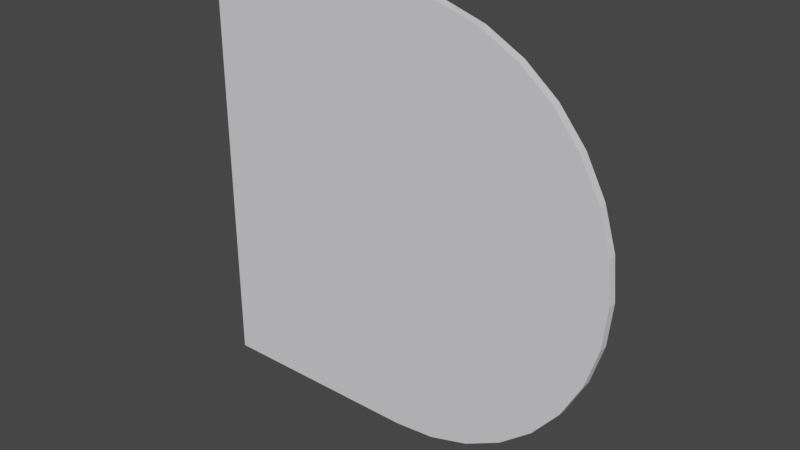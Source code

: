 # Source: flippedRoadBend.blend  (saved by Blender 2.93.21; exported with 4.5.12 LTS)
import bpy
from mathutils import Matrix  # noqa: F401  (used for matrix-valued properties, if any)

bpy.ops.wm.read_factory_settings(use_empty=True)
scene = bpy.context.scene
scene.name = 'Scene'

# ---- collections
col_collection = bpy.data.collections.new('Collection'); scene.collection.children.link(col_collection)

# ---- materials (node trees are filled in below, after node groups)
mat_pavement = bpy.data.materials.new('pavement')
mat_pavement.use_transparent_shadow = False
mat_pavement.diffuse_color = (0.7569, 0.7569, 0.8, 1.0)
mat_line = bpy.data.materials.new('line')
mat_line.use_transparent_shadow = False
mat_line.diffuse_color = (0.549, 0.5765, 0.6784, 1.0)
mat_asphalt = bpy.data.materials.new('asphalt')
mat_asphalt.use_transparent_shadow = False
mat_asphalt.diffuse_color = (0.4314, 0.4549, 0.5294, 1.0)
mat_asphaltedge = bpy.data.materials.new('asphaltEdge')
mat_asphaltedge.use_transparent_shadow = False
mat_asphaltedge.diffuse_color = (0.3216, 0.3373, 0.3961, 1.0)

# ---- material node trees
mat_pavement.use_nodes = True; mat_pavement.node_tree.nodes.clear()
_N = mat_pavement.node_tree.nodes; _L = mat_pavement.node_tree.links
n0 = _N.new('ShaderNodeBsdfPrincipled'); n0.name = 'Principled BSDF'; n0.location = (0, 300)
n0.distribution = 'GGX'
n0.subsurface_method = 'BURLEY'
n0.inputs[0].default_value = (0.7569, 0.7569, 0.8, 1.0)
n0.inputs[3].default_value = 1.0
n0.inputs[27].default_value = (0.0, 0.0, 0.0, 1.0)
n0.inputs[28].default_value = 1.0
n1 = _N.new('ShaderNodeOutputMaterial'); n1.name = 'Material Output'; n1.location = (300, 300)
n2 = _N.new('ShaderNodeRGB'); n2.name = 'RGB'; n2.location = (-300, 300)
n2.label = 'Ambient'
n2.outputs[0].default_value = (0.0, 0.0, 0.0, 1.0)
n3 = _N.new('ShaderNodeRGB'); n3.name = 'RGB.001'; n3.location = (-300, 0)
n3.label = 'Specular'
n3.outputs[0].default_value = (0.5, 0.5, 0.5, 1.0)
_L.new(n0.outputs[0], n1.inputs[0])
n1.is_active_output = True
mat_line.use_nodes = True; mat_line.node_tree.nodes.clear()
_N = mat_line.node_tree.nodes; _L = mat_line.node_tree.links
n0 = _N.new('ShaderNodeBsdfPrincipled'); n0.name = 'Principled BSDF'; n0.location = (0, 300)
n0.distribution = 'GGX'
n0.subsurface_method = 'BURLEY'
n0.inputs[0].default_value = (0.549, 0.5765, 0.6784, 1.0)
n0.inputs[3].default_value = 1.0
n0.inputs[27].default_value = (0.0, 0.0, 0.0, 1.0)
n0.inputs[28].default_value = 1.0
n1 = _N.new('ShaderNodeOutputMaterial'); n1.name = 'Material Output'; n1.location = (300, 300)
n2 = _N.new('ShaderNodeRGB'); n2.name = 'RGB'; n2.location = (-300, 300)
n2.label = 'Ambient'
n2.outputs[0].default_value = (0.0, 0.0, 0.0, 1.0)
n3 = _N.new('ShaderNodeRGB'); n3.name = 'RGB.001'; n3.location = (-300, 0)
n3.label = 'Specular'
n3.outputs[0].default_value = (0.5, 0.5, 0.5, 1.0)
_L.new(n0.outputs[0], n1.inputs[0])
n1.is_active_output = True
mat_asphalt.use_nodes = True; mat_asphalt.node_tree.nodes.clear()
_N = mat_asphalt.node_tree.nodes; _L = mat_asphalt.node_tree.links
n0 = _N.new('ShaderNodeBsdfPrincipled'); n0.name = 'Principled BSDF'; n0.location = (0, 300)
n0.distribution = 'GGX'
n0.subsurface_method = 'BURLEY'
n0.inputs[0].default_value = (0.4314, 0.4549, 0.5294, 1.0)
n0.inputs[3].default_value = 1.0
n0.inputs[27].default_value = (0.0, 0.0, 0.0, 1.0)
n0.inputs[28].default_value = 1.0
n1 = _N.new('ShaderNodeOutputMaterial'); n1.name = 'Material Output'; n1.location = (300, 300)
n2 = _N.new('ShaderNodeRGB'); n2.name = 'RGB'; n2.location = (-300, 300)
n2.label = 'Ambient'
n2.outputs[0].default_value = (0.0, 0.0, 0.0, 1.0)
n3 = _N.new('ShaderNodeRGB'); n3.name = 'RGB.001'; n3.location = (-300, 0)
n3.label = 'Specular'
n3.outputs[0].default_value = (0.5, 0.5, 0.5, 1.0)
_L.new(n0.outputs[0], n1.inputs[0])
n1.is_active_output = True
mat_asphaltedge.use_nodes = True; mat_asphaltedge.node_tree.nodes.clear()
_N = mat_asphaltedge.node_tree.nodes; _L = mat_asphaltedge.node_tree.links
n0 = _N.new('ShaderNodeBsdfPrincipled'); n0.name = 'Principled BSDF'; n0.location = (0, 300)
n0.distribution = 'GGX'
n0.subsurface_method = 'BURLEY'
n0.inputs[0].default_value = (0.3216, 0.3373, 0.3961, 1.0)
n0.inputs[3].default_value = 1.0
n0.inputs[27].default_value = (0.0, 0.0, 0.0, 1.0)
n0.inputs[28].default_value = 1.0
n1 = _N.new('ShaderNodeOutputMaterial'); n1.name = 'Material Output'; n1.location = (300, 300)
n2 = _N.new('ShaderNodeRGB'); n2.name = 'RGB'; n2.location = (-300, 300)
n2.label = 'Ambient'
n2.outputs[0].default_value = (0.0, 0.0, 0.0, 1.0)
n3 = _N.new('ShaderNodeRGB'); n3.name = 'RGB.001'; n3.location = (-300, 0)
n3.label = 'Specular'
n3.outputs[0].default_value = (0.5, 0.5, 0.5, 1.0)
_L.new(n0.outputs[0], n1.inputs[0])
n1.is_active_output = True

# ---- world
world_world = bpy.data.worlds.new('World'); scene.world = world_world
world_world.use_nodes = True; world_world.node_tree.nodes.clear()
_N = world_world.node_tree.nodes; _L = world_world.node_tree.links
n0 = _N.new('ShaderNodeOutputWorld'); n0.name = 'World Output'; n0.location = (300, 300)
n1 = _N.new('ShaderNodeBackground'); n1.name = 'Background'; n1.location = (10, 300)
n1.inputs[0].default_value = (0.05088, 0.05088, 0.05088, 1.0)
_L.new(n1.outputs[0], n0.inputs[0])
n0.is_active_output = True
world_world.color = (0.05088, 0.05088, 0.05088)
world_world.use_sun_shadow = False
world_world.sun_shadow_jitter_overblur = 0.0

# ---- meshes
me_id11 = bpy.data.meshes.new('ID11')
me_id11.from_pydata([(-2.607e-07, 0.01, -0.4), (-2.607e-07, 0.02, -0.4), (-0.5, 0.01, -0.4), (-0.5, 0.02, -0.4), (-3.258e-07, -1.033e-07, -0.5), (-0.5, -1.033e-07, -0.5), (-3.258e-07, 0.02, -0.5), (-0.5, 0.02, -0.5), (-0.5, 1.033e-07, 0.5), (-0.5, -1.033e-07, -0.5), (3.258e-07, 1.033e-07, 0.5), (-3.258e-07, -1.033e-07, -0.5), (0.09754, -1.013e-07, -0.4904), (0.09755, 1.013e-07, 0.4904), (0.1913, 9.545e-08, 0.4619), (0.1913, -9.545e-08, -0.4619), (0.2778, 8.59e-08, 0.4157), (0.2778, -8.59e-08, -0.4157), (0.297, 8.265e-08, 0.4), (0.297, -8.265e-08, -0.4), (0.3536, 7.306e-08, 0.3536), (0.3536, -7.306e-08, -0.3536), (0.4, 6.136e-08, 0.297), (0.4, -6.136e-08, -0.297), (0.4157, 5.74e-08, 0.2778), (0.4157, -5.74e-08, -0.2778), (0.4619, 3.954e-08, 0.1913), (0.4619, -3.954e-08, -0.1913), (0.4904, 2.016e-08, 0.09754), (0.4904, -2.016e-08, -0.09755), (0.5, -6.021e-14, -3.258e-07), (-0.5, 1.033e-07, 0.5), (3.258e-07, 1.033e-07, 0.5), (-0.5, 0.02, 0.5), (3.258e-07, 0.02, 0.5), (-0.5, 0.02, -0.5), (-0.5, 0.02, -0.4), (-3.258e-07, 0.02, -0.5), (-2.607e-07, 0.02, -0.4), (0.09754, 0.02, -0.4904), (0.07804, 0.02, -0.3923), (0.1531, 0.02, -0.3696), (0.1913, 0.02, -0.4619), (0.2222, 0.02, -0.3326), (0.2778, 0.02, -0.4157), (0.2828, 0.02, -0.2828), (0.297, 0.02, -0.4), (0.3326, 0.02, -0.2222), (0.3536, 0.02, -0.3536), (0.3696, 0.02, -0.1531), (0.4, 0.02, -0.297), (0.3923, 0.02, -0.07804), (0.4, 0.02, -2.648e-07), (0.4157, 0.02, -0.2778), (0.4, 0.02, 0.297), (0.4157, 0.02, 0.2778), (0.4619, 0.02, -0.1913), (0.4619, 0.02, 0.1913), (0.4904, 0.02, -0.09755), (0.4904, 0.02, 0.09754), (0.5, 0.02, -3.3e-07), (0.3923, 0.02, 0.07804), (0.3696, 0.02, 0.1531), (0.3536, 0.02, 0.3536), (0.3326, 0.02, 0.2222), (0.297, 0.02, 0.4), (0.2828, 0.02, 0.2828), (0.2778, 0.02, 0.4157), (0.2222, 0.02, 0.3326), (0.1913, 0.02, 0.4619), (0.1531, 0.02, 0.3696), (0.09755, 0.02, 0.4904), (0.07804, 0.02, 0.3923), (3.258e-07, 0.02, 0.5), (2.607e-07, 0.02, 0.4), (-0.5, 0.02, 0.5), (-0.5, 0.02, 0.4), (0.4, 0.02, -2.648e-07), (0.4, 0.01, -2.627e-07), (0.3923, 0.02, 0.07804), (0.3923, 0.01, 0.07804), (0.4157, 5.74e-08, 0.2778), (0.4157, 0.02, 0.2778), (0.4, 6.136e-08, 0.297), (0.4, 0.02, 0.297), (0.3536, 7.306e-08, 0.3536), (0.3536, 0.02, 0.3536), (0.2778, 8.59e-08, 0.4157), (0.297, 8.265e-08, 0.4), (0.2778, 0.02, 0.4157), (0.3536, 7.306e-08, 0.3536), (0.3536, 0.02, 0.3536), (0.297, 0.02, 0.4), (0.07804, 0.01, 0.3923), (2.607e-07, 0.01, 0.4), (0.07804, 0.02, 0.3923), (2.607e-07, 0.02, 0.4), (0.1531, 0.01, 0.3696), (0.07804, 0.01, 0.3923), (0.1531, 0.02, 0.3696), (0.07804, 0.02, 0.3923), (0.2222, 0.01, 0.3326), (0.1531, 0.01, 0.3696), (0.2222, 0.02, 0.3326), (0.1531, 0.02, 0.3696), (0.2828, 0.01, 0.2828), (0.2619, 0.01, 0.3), (0.2828, 0.02, 0.2828), (0.2222, 0.02, 0.3326), (0.2222, 0.01, 0.3326), (0.3326, 0.02, 0.2222), (0.3326, 0.01, 0.2222), (0.2828, 0.02, 0.2828), (0.3, 0.01, 0.2619), (0.2828, 0.01, 0.2828), (0.3696, 0.02, 0.1531), (0.3696, 0.01, 0.1531), (0.3326, 0.02, 0.2222), (0.3326, 0.01, 0.2222), (0.3923, 0.02, 0.07804), (0.3923, 0.01, 0.07804), (0.3696, 0.02, 0.1531), (0.3696, 0.01, 0.1531), (2.607e-07, 0.01, 0.4), (-0.5, 0.01, 0.4), (2.607e-07, 0.02, 0.4), (-0.5, 0.02, 0.4), (-2.607e-07, 0.01, -0.4), (0.07804, 0.01, -0.3923), (-2.607e-07, 0.02, -0.4), (0.07804, 0.02, -0.3923), (0.2778, -8.59e-08, -0.4157), (0.2778, 0.02, -0.4157), (0.297, -8.265e-08, -0.4), (0.3536, -7.306e-08, -0.3536), (0.3536, 0.02, -0.3536), (0.297, 0.02, -0.4), (0.3923, 0.02, -0.07804), (0.3923, 0.01, -0.07804), (0.4, 0.02, -2.648e-07), (0.4, 0.01, -2.627e-07), (0.3696, 0.02, -0.1531), (0.3696, 0.01, -0.1531), (0.3923, 0.02, -0.07804), (0.3923, 0.01, -0.07804), (0.3326, 0.02, -0.2222), (0.3326, 0.01, -0.2222), (0.3696, 0.02, -0.1531), (0.3696, 0.01, -0.1531), (0.2828, 0.02, -0.2828), (0.2828, 0.01, -0.2828), (0.3326, 0.02, -0.2222), (0.3, 0.01, -0.2619), (0.3326, 0.01, -0.2222), (0.2619, 0.01, -0.3), (0.2828, 0.01, -0.2828), (0.2222, 0.01, -0.3326), (0.2222, 0.02, -0.3326), (0.2828, 0.02, -0.2828), (0.1531, 0.01, -0.3696), (0.2222, 0.01, -0.3326), (0.1531, 0.02, -0.3696), (0.2222, 0.02, -0.3326), (0.07804, 0.01, -0.3923), (0.1531, 0.01, -0.3696), (0.07804, 0.02, -0.3923), (0.1531, 0.02, -0.3696), (3.258e-07, 1.033e-07, 0.5), (0.09755, 1.013e-07, 0.4904), (3.258e-07, 0.02, 0.5), (0.09755, 0.02, 0.4904), (0.09755, 1.013e-07, 0.4904), (0.1913, 9.545e-08, 0.4619), (0.09755, 0.02, 0.4904), (0.1913, 0.02, 0.4619), (0.2778, 8.59e-08, 0.4157), (0.2778, 0.02, 0.4157), (0.1913, 9.545e-08, 0.4619), (0.1913, 0.02, 0.4619), (0.4619, 3.954e-08, 0.1913), (0.4619, 0.02, 0.1913), (0.4157, 5.74e-08, 0.2778), (0.4157, 0.02, 0.2778), (0.4904, 2.016e-08, 0.09754), (0.4904, 0.02, 0.09754), (0.4619, 3.954e-08, 0.1913), (0.4619, 0.02, 0.1913), (0.5, -6.021e-14, -3.258e-07), (0.5, 0.02, -3.3e-07), (0.4904, 2.016e-08, 0.09754), (0.4904, 0.02, 0.09754), (0.4904, -2.016e-08, -0.09755), (0.4904, 0.02, -0.09755), (0.5, -6.021e-14, -3.258e-07), (0.5, 0.02, -3.3e-07), (0.4619, -3.954e-08, -0.1913), (0.4619, 0.02, -0.1913), (0.4904, -2.016e-08, -0.09755), (0.4904, 0.02, -0.09755), (0.4157, -5.74e-08, -0.2778), (0.4157, 0.02, -0.2778), (0.4619, -3.954e-08, -0.1913), (0.4619, 0.02, -0.1913), (0.3536, -7.306e-08, -0.3536), (0.3536, 0.02, -0.3536), (0.4, -6.136e-08, -0.297), (0.4, 0.02, -0.297), (0.4157, -5.74e-08, -0.2778), (0.4157, 0.02, -0.2778), (0.1913, -9.545e-08, -0.4619), (0.1913, 0.02, -0.4619), (0.2778, -8.59e-08, -0.4157), (0.2778, 0.02, -0.4157), (0.1913, -9.545e-08, -0.4619), (0.09754, -1.013e-07, -0.4904), (0.1913, 0.02, -0.4619), (0.09754, 0.02, -0.4904), (0.09754, -1.013e-07, -0.4904), (-3.258e-07, -1.033e-07, -0.5), (0.09754, 0.02, -0.4904), (-3.258e-07, 0.02, -0.5), (-0.5, 0.01, -0.01), (-0.5, 0.01, 0.01), (0.01, 0.01, -0.01), (0.01, 0.01, 0.01), (-0.5, 0.02, 0.4), (-0.5, 0.01, 0.4), (-0.5, 0.02, 0.5), (-0.5, 1.033e-07, 0.5), (-0.5, 0.01, 0.3), (-0.5, 0.01, 0.01), (-0.5, 0.01, -0.01), (-0.5, 0.01, -0.3), (-0.5, 0.01, -0.4), (-0.5, -1.033e-07, -0.5), (-0.5, 0.02, -0.4), (-0.5, 0.02, -0.5), (-0.5, 0.01, -0.3), (-1.955e-07, 0.01, -0.3), (0.05853, 0.01, -0.2942), (0.05853, 0.01, 0.2942), (1.955e-07, 0.01, 0.3), (-0.5, 0.01, 0.3), (0.1148, 0.01, -0.2772), (0.1148, 0.01, 0.2772), (0.1667, 0.01, -0.2494), (0.1667, 0.01, 0.2494), (0.2121, 0.01, -0.2121), (0.2121, 0.01, 0.2121), (0.2494, 0.01, -0.1667), (0.2494, 0.01, 0.1667), (0.2772, 0.01, -0.1148), (0.2772, 0.01, 0.1148), (0.2942, 0.01, -0.05853), (0.2942, 0.01, 0.05853), (0.3, 0.01, -1.976e-07), (-0.5, 0.01, -0.4), (-2.607e-07, 0.01, -0.4), (0.07804, 0.01, -0.3923), (0.1531, 0.01, -0.3696), (0.2222, 0.01, -0.3326), (0.2619, 0.01, -0.3), (0.2828, 0.01, -0.2828), (0.3, 0.01, -0.2619), (0.3326, 0.01, -0.2222), (0.3, 0.01, 0.2619), (0.3326, 0.01, 0.2222), (0.3696, 0.01, -0.1531), (0.3696, 0.01, 0.1531), (0.3923, 0.01, -0.07804), (0.3923, 0.01, 0.07804), (0.4, 0.01, -2.627e-07), (0.2828, 0.01, 0.2828), (0.2619, 0.01, 0.3), (0.2222, 0.01, 0.3326), (0.1531, 0.01, 0.3696), (0.07804, 0.01, 0.3923), (2.607e-07, 0.01, 0.4), (-0.5, 0.01, 0.4)], [], [(0, 1, 2), (3, 2, 1), (4, 5, 6), (7, 6, 5), (8, 9, 10), (11, 10, 9), (12, 10, 11), (13, 10, 12), (14, 13, 12), (15, 14, 12), (16, 14, 15), (17, 16, 15), (18, 16, 17), (19, 18, 17), (20, 18, 19), (21, 20, 19), (22, 20, 21), (23, 22, 21), (24, 22, 23), (25, 24, 23), (26, 24, 25), (27, 26, 25), (28, 26, 27), (29, 28, 27), (30, 28, 29), (31, 32, 33), (34, 33, 32), (35, 36, 37), (38, 37, 36), (39, 37, 38), (40, 39, 38), (41, 39, 40), (42, 39, 41), (43, 42, 41), (44, 42, 43), (45, 44, 43), (46, 44, 45), (47, 46, 45), (48, 46, 47), (49, 48, 47), (50, 48, 49), (51, 50, 49), (52, 50, 51), (53, 50, 52), (54, 53, 52), (55, 53, 54), (56, 53, 55), (57, 56, 55), (58, 56, 57), (59, 58, 57), (60, 58, 59), (52, 61, 54), (61, 62, 54), (54, 62, 63), (62, 64, 63), (63, 64, 65), (64, 66, 65), (65, 66, 67), (66, 68, 67), (67, 68, 69), (68, 70, 69), (69, 70, 71), (70, 72, 71), (71, 72, 73), (72, 74, 73), (73, 74, 75), (76, 75, 74), (77, 78, 79), (80, 79, 78), (81, 82, 83), (84, 83, 82), (85, 83, 84), (86, 85, 84), (87, 88, 89), (90, 89, 88), (91, 89, 90), (92, 89, 91), (93, 94, 95), (96, 95, 94), (97, 98, 99), (100, 99, 98), (101, 102, 103), (104, 103, 102), (105, 106, 107), (107, 106, 108), (109, 108, 106), (110, 111, 112), (113, 112, 111), (114, 112, 113), (115, 116, 117), (118, 117, 116), (119, 120, 121), (122, 121, 120), (123, 124, 125), (126, 125, 124), (127, 128, 129), (130, 129, 128), (131, 132, 133), (134, 133, 132), (135, 134, 132), (136, 135, 132), (137, 138, 139), (140, 139, 138), (141, 142, 143), (144, 143, 142), (145, 146, 147), (148, 147, 146), (149, 150, 151), (152, 151, 150), (153, 151, 152), (154, 155, 156), (157, 156, 155), (158, 157, 155), (159, 160, 161), (162, 161, 160), (163, 164, 165), (166, 165, 164), (167, 168, 169), (170, 169, 168), (171, 172, 173), (174, 173, 172), (175, 176, 177), (178, 177, 176), (179, 180, 181), (182, 181, 180), (183, 184, 185), (186, 185, 184), (187, 188, 189), (190, 189, 188), (191, 192, 193), (194, 193, 192), (195, 196, 197), (198, 197, 196), (199, 200, 201), (202, 201, 200), (203, 204, 205), (206, 205, 204), (207, 205, 206), (208, 207, 206), (209, 210, 211), (212, 211, 210), (213, 214, 215), (216, 215, 214), (217, 218, 219), (220, 219, 218), (221, 222, 223), (224, 223, 222), (225, 226, 227), (227, 226, 228), (226, 229, 228), (229, 230, 228), (230, 231, 228), (231, 232, 228), (232, 233, 228), (228, 233, 234), (233, 235, 234), (236, 234, 235), (237, 221, 238), (223, 238, 221), (239, 238, 223), (224, 239, 223), (239, 224, 240), (240, 224, 241), (224, 222, 241), (242, 241, 222), (243, 239, 240), (244, 243, 240), (245, 243, 244), (246, 245, 244), (247, 245, 246), (248, 247, 246), (249, 247, 248), (250, 249, 248), (251, 249, 250), (252, 251, 250), (253, 251, 252), (254, 253, 252), (255, 253, 254), (256, 237, 257), (238, 257, 237), (258, 257, 238), (239, 258, 238), (243, 258, 239), (259, 258, 243), (245, 259, 243), (260, 259, 245), (247, 260, 245), (249, 260, 247), (261, 260, 249), (251, 261, 249), (262, 261, 251), (253, 262, 251), (263, 262, 253), (255, 263, 253), (264, 263, 255), (265, 264, 255), (266, 264, 265), (267, 264, 266), (268, 267, 266), (269, 267, 268), (270, 269, 268), (271, 269, 270), (255, 254, 265), (265, 254, 272), (254, 252, 272), (272, 252, 273), (252, 250, 273), (273, 250, 274), (250, 248, 274), (248, 246, 274), (274, 246, 275), (246, 244, 275), (275, 244, 276), (244, 240, 276), (276, 240, 277), (240, 241, 277), (277, 241, 278), (242, 278, 241)])
me_id11.polygons.foreach_set('use_smooth', [0, 0, 0, 0, 0, 0, 0, 0, 0, 0, 0, 0, 0, 0, 0, 0, 0, 0, 0, 0, 0, 0, 0, 0, 0, 0, 0, 0, 0, 0, 0, 0, 0, 0, 0, 0, 0, 0, 0, 0, 0, 0, 0, 0, 0, 0, 0, 0, 0, 0, 0, 0, 0, 0, 0, 0, 0, 0, 0, 0, 0, 0, 0, 0, 0, 0, 0, 1, 1, 1, 1, 1, 1, 1, 1, 1, 1, 1, 1, 1, 1, 1, 1, 1, 1, 1, 1, 1, 1, 1, 1, 1, 1, 0, 0, 1, 1, 1, 1, 1, 1, 1, 1, 1, 1, 1, 1, 1, 1, 1, 1, 1, 1, 1, 1, 1, 1, 1, 1, 1, 1, 1, 1, 1, 1, 1, 1, 1, 1, 1, 1, 1, 1, 1, 1, 1, 1, 1, 1, 1, 1, 1, 1, 1, 1, 0, 0, 0, 0, 0, 0, 0, 0, 0, 0, 0, 0, 0, 0, 0, 0, 0, 0, 0, 0, 0, 0, 0, 0, 0, 0, 0, 0, 0, 0, 0, 0, 0, 0, 0, 0, 0, 0, 0, 0, 0, 0, 0, 0, 0, 0, 0, 0, 0, 0, 0, 0, 0, 0, 0, 0, 0, 0, 0, 0, 0, 0, 0, 0, 0, 0, 0, 0, 0, 0, 0, 0, 0])
me_id11.polygons.foreach_set('material_index', [0, 0, 0, 0, 0, 0, 0, 0, 0, 0, 0, 0, 0, 0, 0, 0, 0, 0, 0, 0, 0, 0, 0, 0, 0, 0, 0, 0, 0, 0, 0, 0, 0, 0, 0, 0, 0, 0, 0, 0, 0, 0, 0, 0, 0, 0, 0, 0, 0, 0, 0, 0, 0, 0, 0, 0, 0, 0, 0, 0, 0, 0, 0, 0, 0, 0, 0, 0, 0, 0, 0, 0, 0, 0, 0, 0, 0, 0, 0, 0, 0, 0, 0, 0, 0, 0, 0, 0, 0, 0, 0, 0, 0, 0, 0, 0, 0, 0, 0, 0, 0, 0, 0, 0, 0, 0, 0, 0, 0, 0, 0, 0, 0, 0, 0, 0, 0, 0, 0, 0, 0, 0, 0, 0, 0, 0, 0, 0, 0, 0, 0, 0, 0, 0, 0, 0, 0, 0, 0, 0, 0, 0, 0, 0, 0, 1, 1, 2, 2, 2, 2, 2, 2, 2, 2, 2, 2, 2, 2, 2, 2, 2, 2, 2, 2, 2, 2, 2, 2, 2, 2, 2, 2, 2, 2, 2, 2, 2, 3, 3, 3, 3, 3, 3, 3, 3, 3, 3, 3, 3, 3, 3, 3, 3, 3, 3, 3, 3, 3, 3, 3, 3, 3, 3, 3, 3, 3, 3, 3, 3, 3, 3, 3, 3, 3, 3, 3, 3])
_uv = me_id11.uv_layers.new(name='ID16')
_uv.uv.foreach_set('vector', [0.0, 0.3937, 0.0, 0.7874, 19.69, 0.3937, 19.69, 0.7874, 19.69, 0.3937, 0.0, 0.7874, 0.0, 0.0, -19.69, 0.0, 0.0, 0.7874, -19.69, 0.7874, 0.0, 0.7874, -19.69, 0.0, 19.69, 19.69, 19.69, -19.69, 0.0, 19.69, 0.0, -19.69, 0.0, 19.69, 19.69, -19.69, -3.84, -19.31, 0.0, 19.69, 0.0, -19.69, -3.84, 19.31, 0.0, 19.69, -3.84, -19.31, -7.533, 18.19, -3.84, 19.31, -3.84, -19.31, -7.533, -18.19, -7.533, 18.19, -3.84, -19.31, -10.94, 16.37, -7.533, 18.19, -7.533, -18.19, -10.94, -16.37, -10.94, 16.37, -7.533, -18.19, -11.69, 15.75, -10.94, 16.37, -10.94, -16.37, -11.69, -15.75, -11.69, 15.75, -10.94, -16.37, -13.92, 13.92, -11.69, 15.75, -11.69, -15.75, -13.92, -13.92, -13.92, 13.92, -11.69, -15.75, -15.75, 11.69, -13.92, 13.92, -13.92, -13.92, -15.75, -11.69, -15.75, 11.69, -13.92, -13.92, -16.37, 10.94, -15.75, 11.69, -15.75, -11.69, -16.37, -10.94, -16.37, 10.94, -15.75, -11.69, -18.19, 7.533, -16.37, 10.94, -16.37, -10.94, -18.19, -7.533, -18.19, 7.533, -16.37, -10.94, -19.31, 3.84, -18.19, 7.533, -18.19, -7.533, -19.31, -3.84, -19.31, 3.84, -18.19, -7.533, -19.69, 0.0, -19.31, 3.84, -19.31, -3.84, 19.69, 0.0, 0.0, 0.0, 19.69, 0.7874, 0.0, 0.7874, 19.69, 0.7874, 0.0, 0.0, -19.69, -19.69, -19.69, -15.75, 0.0, -19.69, 0.0, -15.75, 0.0, -19.69, -19.69, -15.75, 3.84, -19.31, 0.0, -19.69, 0.0, -15.75, 3.072, -15.45, 3.84, -19.31, 0.0, -15.75, 6.027, -14.55, 3.84, -19.31, 3.072, -15.45, 7.533, -18.19, 3.84, -19.31, 6.027, -14.55, 8.749, -13.09, 7.533, -18.19, 6.027, -14.55, 10.94, -16.37, 7.533, -18.19, 8.749, -13.09, 11.14, -11.14, 10.94, -16.37, 8.749, -13.09, 11.69, -15.75, 10.94, -16.37, 11.14, -11.14, 13.09, -8.749, 11.69, -15.75, 11.14, -11.14, 13.92, -13.92, 11.69, -15.75, 13.09, -8.749, 14.55, -6.027, 13.92, -13.92, 13.09, -8.749, 15.75, -11.69, 13.92, -13.92, 14.55, -6.027, 15.45, -3.072, 15.75, -11.69, 14.55, -6.027, 15.75, 0.0, 15.75, -11.69, 15.45, -3.072, 16.37, -10.94, 15.75, -11.69, 15.75, 0.0, 15.75, 11.69, 16.37, -10.94, 15.75, 0.0, 16.37, 10.94, 16.37, -10.94, 15.75, 11.69, 18.19, -7.533, 16.37, -10.94, 16.37, 10.94, 18.19, 7.533, 18.19, -7.533, 16.37, 10.94, 19.31, -3.84, 18.19, -7.533, 18.19, 7.533, 19.31, 3.84, 19.31, -3.84, 18.19, 7.533, 19.69, 0.0, 19.31, -3.84, 19.31, 3.84, 15.75, 0.0, 15.45, 3.072, 15.75, 11.69, 15.45, 3.072, 14.55, 6.027, 15.75, 11.69, 15.75, 11.69, 14.55, 6.027, 13.92, 13.92, 14.55, 6.027, 13.09, 8.749, 13.92, 13.92, 13.92, 13.92, 13.09, 8.749, 11.69, 15.75, 13.09, 8.749, 11.14, 11.14, 11.69, 15.75, 11.69, 15.75, 11.14, 11.14, 10.94, 16.37, 11.14, 11.14, 8.749, 13.09, 10.94, 16.37, 10.94, 16.37, 8.749, 13.09, 7.533, 18.19, 8.749, 13.09, 6.027, 14.55, 7.533, 18.19, 7.533, 18.19, 6.027, 14.55, 3.84, 19.31, 6.027, 14.55, 3.072, 15.45, 3.84, 19.31, 3.84, 19.31, 3.072, 15.45, 0.0, 19.69, 3.072, 15.45, 0.0, 15.75, 0.0, 19.69, 0.0, 19.69, 0.0, 15.75, -19.69, 19.69, -19.69, 15.75, -19.69, 19.69, 0.0, 15.75, 1.544, 0.7874, 1.544, 0.3937, -1.544, 0.7874, -1.544, 0.3937, -1.544, 0.7874, 1.544, 0.3937, -1.929, 0.0, -1.929, 0.7874, -0.953, 0.0, -0.953, 0.7874, -0.953, 0.0, -1.929, 0.7874, 1.929, 0.0, -0.953, 0.0, -0.953, 0.7874, 1.929, 0.7874, 1.929, 0.0, -0.953, 0.7874, 1.929, 0.0, 0.953, 0.0, 1.929, 0.7874, -1.929, 0.0, 1.929, 0.7874, 0.953, 0.0, -1.929, 0.7874, 1.929, 0.7874, -1.929, 0.0, 0.953, 0.7874, 1.929, 0.7874, -1.929, 0.7874, 1.544, 0.3937, -1.544, 0.3937, 1.544, 0.7874, -1.544, 0.7874, 1.544, 0.7874, -1.544, 0.3937, 1.544, 0.3937, -1.544, 0.3937, 1.544, 0.7874, -1.544, 0.7874, 1.544, 0.7874, -1.544, 0.3937, 1.544, 0.3937, -1.544, 0.3937, 1.544, 0.7874, -1.544, 0.7874, 1.544, 0.7874, -1.544, 0.3937, 1.544, 0.3937, 0.4788, 0.3937, 1.544, 0.7874, 1.544, 0.7874, 0.4788, 0.3937, -1.544, 0.7874, -1.544, 0.3937, -1.544, 0.7874, 0.4788, 0.3937, 1.544, 0.7874, 1.544, 0.3937, -1.544, 0.7874, -0.4788, 0.3937, -1.544, 0.7874, 1.544, 0.3937, -1.544, 0.3937, -1.544, 0.7874, -0.4788, 0.3937, 1.544, 0.7874, 1.544, 0.3937, -1.544, 0.7874, -1.544, 0.3937, -1.544, 0.7874, 1.544, 0.3937, 1.544, 0.7874, 1.544, 0.3937, -1.544, 0.7874, -1.544, 0.3937, -1.544, 0.7874, 1.544, 0.3937, 0.0, 0.3937, -19.69, 0.3937, 0.0, 0.7874, -19.69, 0.7874, 0.0, 0.7874, -19.69, 0.3937, 1.544, 0.3937, -1.544, 0.3937, 1.544, 0.7874, -1.544, 0.7874, 1.544, 0.7874, -1.544, 0.3937, -1.929, 0.0, -1.929, 0.7874, -0.953, 0.0, 1.929, 0.0, -0.953, 0.0, -1.929, 0.7874, 1.929, 0.7874, 1.929, 0.0, -1.929, 0.7874, -0.953, 0.7874, 1.929, 0.7874, -1.929, 0.7874, 1.544, 0.7874, 1.544, 0.3937, -1.544, 0.7874, -1.544, 0.3937, -1.544, 0.7874, 1.544, 0.3937, 1.544, 0.7874, 1.544, 0.3937, -1.544, 0.7874, -1.544, 0.3937, -1.544, 0.7874, 1.544, 0.3937, 1.544, 0.7874, 1.544, 0.3937, -1.544, 0.7874, -1.544, 0.3937, -1.544, 0.7874, 1.544, 0.3937, 1.544, 0.7874, 1.544, 0.3937, -1.544, 0.7874, 0.4788, 0.3937, -1.544, 0.7874, 1.544, 0.3937, -1.544, 0.3937, -1.544, 0.7874, 0.4788, 0.3937, -0.4788, 0.3937, -1.544, 0.3937, 1.544, 0.3937, 1.544, 0.7874, 1.544, 0.3937, -1.544, 0.3937, -1.544, 0.7874, 1.544, 0.7874, -1.544, 0.3937, 1.544, 0.3937, -1.544, 0.3937, 1.544, 0.7874, -1.544, 0.7874, 1.544, 0.7874, -1.544, 0.3937, 1.544, 0.3937, -1.544, 0.3937, 1.544, 0.7874, -1.544, 0.7874, 1.544, 0.7874, -1.544, 0.3937, 1.929, 0.0, -1.929, 0.0, 1.929, 0.7874, -1.929, 0.7874, 1.929, 0.7874, -1.929, 0.0, 1.929, 0.0, -1.929, 0.0, 1.929, 0.7874, -1.929, 0.7874, 1.929, 0.7874, -1.929, 0.0, -1.929, 0.0, -1.929, 0.7874, 1.929, 0.0, 1.929, 0.7874, 1.929, 0.0, -1.929, 0.7874, -1.929, 0.0, -1.929, 0.7874, 1.929, 0.0, 1.929, 0.7874, 1.929, 0.0, -1.929, 0.7874, -1.929, 0.0, -1.929, 0.7874, 1.929, 0.0, 1.929, 0.7874, 1.929, 0.0, -1.929, 0.7874, -1.929, 0.0, -1.929, 0.7874, 1.929, 0.0, 1.929, 0.7874, 1.929, 0.0, -1.929, 0.7874, -1.929, 0.0, -1.929, 0.7874, 1.929, 0.0, 1.929, 0.7874, 1.929, 0.0, -1.929, 0.7874, -1.929, 0.0, -1.929, 0.7874, 1.929, 0.0, 1.929, 0.7874, 1.929, 0.0, -1.929, 0.7874, -1.929, 0.0, -1.929, 0.7874, 1.929, 0.0, 1.929, 0.7874, 1.929, 0.0, -1.929, 0.7874, -1.929, 0.0, -1.929, 0.7874, 0.953, 0.0, 0.953, 0.7874, 0.953, 0.0, -1.929, 0.7874, 1.929, 0.0, 0.953, 0.0, 0.953, 0.7874, 1.929, 0.7874, 1.929, 0.0, 0.953, 0.7874, -1.929, 0.0, -1.929, 0.7874, 1.929, 0.0, 1.929, 0.7874, 1.929, 0.0, -1.929, 0.7874, 1.929, 0.0, -1.929, 0.0, 1.929, 0.7874, -1.929, 0.7874, 1.929, 0.7874, -1.929, 0.0, 1.929, 0.0, -1.929, 0.0, 1.929, 0.7874, -1.929, 0.7874, 1.929, 0.7874, -1.929, 0.0, -19.69, -0.3937, -19.69, 0.3937, 0.3937, -0.3937, 0.3937, 0.3937, 0.3937, -0.3937, -19.69, 0.3937, -15.75, 0.7874, -15.75, 0.3937, -19.69, 0.7874, -19.69, 0.7874, -15.75, 0.3937, -19.69, 0.0, -15.75, 0.3937, -11.81, 0.3937, -19.69, 0.0, -11.81, 0.3937, -0.3937, 0.3937, -19.69, 0.0, -0.3937, 0.3937, 0.3937, 0.3937, -19.69, 0.0, 0.3937, 0.3937, 11.81, 0.3937, -19.69, 0.0, 11.81, 0.3937, 15.75, 0.3937, -19.69, 0.0, -19.69, 0.0, 15.75, 0.3937, 19.69, 0.0, 15.75, 0.3937, 15.75, 0.7874, 19.69, 0.0, 19.69, 0.7874, 19.69, 0.0, 15.75, 0.7874, -19.69, -11.81, -19.69, -0.3937, 0.0, -11.81, 0.3937, -0.3937, 0.0, -11.81, -19.69, -0.3937, 2.304, -11.58, 0.0, -11.81, 0.3937, -0.3937, 0.3937, 0.3937, 2.304, -11.58, 0.3937, -0.3937, 2.304, -11.58, 0.3937, 0.3937, 2.304, 11.58, 2.304, 11.58, 0.3937, 0.3937, 0.0, 11.81, 0.3937, 0.3937, -19.69, 0.3937, 0.0, 11.81, -19.69, 11.81, 0.0, 11.81, -19.69, 0.3937, 4.52, -10.91, 2.304, -11.58, 2.304, 11.58, 4.52, 10.91, 4.52, -10.91, 2.304, 11.58, 6.562, -9.821, 4.52, -10.91, 4.52, 10.91, 6.562, 9.821, 6.562, -9.821, 4.52, 10.91, 8.352, -8.352, 6.562, -9.821, 6.562, 9.821, 8.352, 8.352, 8.352, -8.352, 6.562, 9.821, 9.821, -6.562, 8.352, -8.352, 8.352, 8.352, 9.821, 6.562, 9.821, -6.562, 8.352, 8.352, 10.91, -4.52, 9.821, -6.562, 9.821, 6.562, 10.91, 4.52, 10.91, -4.52, 9.821, 6.562, 11.58, -2.304, 10.91, -4.52, 10.91, 4.52, 11.58, 2.304, 11.58, -2.304, 10.91, 4.52, 11.81, 0.0, 11.58, -2.304, 11.58, 2.304, -19.69, -15.75, -19.69, -11.81, 0.0, -15.75, 0.0, -11.81, 0.0, -15.75, -19.69, -11.81, 3.072, -15.45, 0.0, -15.75, 0.0, -11.81, 2.304, -11.58, 3.072, -15.45, 0.0, -11.81, 4.52, -10.91, 3.072, -15.45, 2.304, -11.58, 6.027, -14.55, 3.072, -15.45, 4.52, -10.91, 6.562, -9.821, 6.027, -14.55, 4.52, -10.91, 8.749, -13.09, 6.027, -14.55, 6.562, -9.821, 8.352, -8.352, 8.749, -13.09, 6.562, -9.821, 9.821, -6.562, 8.749, -13.09, 8.352, -8.352, 10.31, -11.81, 8.749, -13.09, 9.821, -6.562, 10.91, -4.52, 10.31, -11.81, 9.821, -6.562, 11.14, -11.14, 10.31, -11.81, 10.91, -4.52, 11.58, -2.304, 11.14, -11.14, 10.91, -4.52, 11.81, -10.31, 11.14, -11.14, 11.58, -2.304, 11.81, 0.0, 11.81, -10.31, 11.58, -2.304, 13.09, -8.749, 11.81, -10.31, 11.81, 0.0, 11.81, 10.31, 13.09, -8.749, 11.81, 0.0, 13.09, 8.749, 13.09, -8.749, 11.81, 10.31, 14.55, -6.027, 13.09, -8.749, 13.09, 8.749, 14.55, 6.027, 14.55, -6.027, 13.09, 8.749, 15.45, -3.072, 14.55, -6.027, 14.55, 6.027, 15.45, 3.072, 15.45, -3.072, 14.55, 6.027, 15.75, 0.0, 15.45, -3.072, 15.45, 3.072, 11.81, 0.0, 11.58, 2.304, 11.81, 10.31, 11.81, 10.31, 11.58, 2.304, 11.14, 11.14, 11.58, 2.304, 10.91, 4.52, 11.14, 11.14, 11.14, 11.14, 10.91, 4.52, 10.31, 11.81, 10.91, 4.52, 9.821, 6.562, 10.31, 11.81, 10.31, 11.81, 9.821, 6.562, 8.749, 13.09, 9.821, 6.562, 8.352, 8.352, 8.749, 13.09, 8.352, 8.352, 6.562, 9.821, 8.749, 13.09, 8.749, 13.09, 6.562, 9.821, 6.027, 14.55, 6.562, 9.821, 4.52, 10.91, 6.027, 14.55, 6.027, 14.55, 4.52, 10.91, 3.072, 15.45, 4.52, 10.91, 2.304, 11.58, 3.072, 15.45, 3.072, 15.45, 2.304, 11.58, 0.0, 15.75, 2.304, 11.58, 0.0, 11.81, 0.0, 15.75, 0.0, 15.75, 0.0, 11.81, -19.69, 15.75, -19.69, 11.81, -19.69, 15.75, 0.0, 11.81])
me_id11.materials.append(mat_pavement)
me_id11.materials.append(mat_line)
me_id11.materials.append(mat_asphalt)
me_id11.materials.append(mat_asphaltedge)
me_id11.use_remesh_fix_poles = True
me_id11.use_remesh_preserve_attributes = False
me_id11.update()

# ---- objects
ob_road_endround = bpy.data.objects.new('road_endRound', me_id11)

# ---- transforms, parenting, visibility, modifiers, constraints
ob_road_endround.location = (0.0, 0.0, 0.0)

# ---- collection membership
col_collection.objects.link(ob_road_endround)

# ---- scene / render settings (as saved in the file)
scene.frame_start = 1; scene.frame_end = 250; scene.frame_set(1)
scene.render.engine = 'BLENDER_EEVEE_NEXT'
scene.cycles.use_denoising = False
scene.cycles.samples = 128
scene.cycles.sampling_pattern = 'TABULATED_SOBOL'
scene.cycles.use_adaptive_sampling = False
scene.cycles.use_light_tree = False
scene.view_settings.view_transform = 'Filmic'
bpy.context.view_layer.update()

# ---- added for rendering (the .blend has no active camera and no usable light): camera, sun
cam_auto = bpy.data.cameras.new('AutoCamera')
cam_auto.lens = 50.0
cam_auto.sensor_width = 36.0
cam_auto.clip_end = 1000.0
ob_auto_camera = bpy.data.objects.new('AutoCamera', cam_auto)
scene.collection.objects.link(ob_auto_camera)
ob_auto_camera.location = (1.3086, -1.56032, 1.04688)
ob_auto_camera.rotation_euler = (1.09748, -7.21219e-08, 0.694738)
scene.camera = ob_auto_camera
light_auto_sun = bpy.data.lights.new('AutoSun', 'SUN')
light_auto_sun.energy = 3.0
light_auto_sun.angle = 0.0523599
ob_auto_sun = bpy.data.objects.new('AutoSun', light_auto_sun)
scene.collection.objects.link(ob_auto_sun)
ob_auto_sun.rotation_euler = (0.872665, 0.174533, 0.523599)
bpy.context.view_layer.update()
